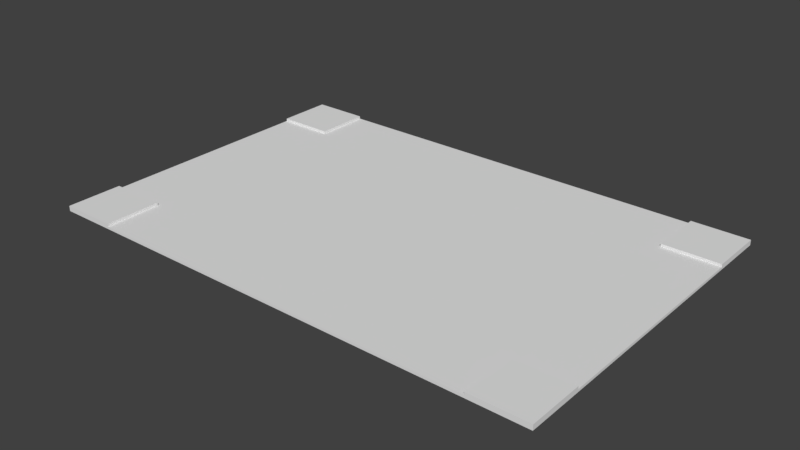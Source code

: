 # Source: roadIntersection_AvenueAnd4Lane.blend  (saved by Blender 2.78.0; exported with 4.5.12 LTS)
import bpy
from mathutils import Matrix  # noqa: F401  (used for matrix-valued properties, if any)

bpy.ops.wm.read_factory_settings(use_empty=True)
scene = bpy.context.scene
scene.name = 'Scene'

# ---- collections
col_collection_1 = bpy.data.collections.new('Collection 1'); scene.collection.children.link(col_collection_1)

# ---- materials (node trees are filled in below, after node groups)
mat_material = bpy.data.materials.new('Material')
mat_material.alpha_threshold = 0.0
mat_material.use_transparent_shadow = False
mat_material.roughness = 0.5
mat_material.line_color = (0.0, 0.0, 0.0, 1.0)

# ---- material node trees

# ---- world
world_world = bpy.data.worlds.new('World'); scene.world = world_world
world_world.color = (0.05088, 0.05088, 0.05088)
world_world.use_sun_shadow = False
world_world.sun_shadow_jitter_overblur = 0.0
world_world.cycles.sampling_method = 'MANUAL'

# ---- meshes
me_cube = bpy.data.meshes.new('Cube')
me_cube.from_pydata([(1.226, 0.8155, 0.009603), (1.226, -0.7993, 0.009603), (-1.211, -0.7993, 0.009603), (-1.211, 0.8155, 0.009603), (1.226, 0.8155, 0.0219), (1.226, -0.7993, 0.0219), (-1.211, -0.7993, 0.0219), (-1.211, 0.8155, 0.0219), (-0.9391, 0.8155, 0.009603), (-0.9391, -0.7993, 0.009603), (-0.9391, 0.8155, 0.0219), (-0.9391, -0.7993, 0.0219), (0.9544, 0.8155, 0.009603), (0.9544, -0.7993, 0.009603), (0.9544, 0.8155, 0.0219), (0.9544, -0.7993, 0.0219), (1.226, 0.5463, 0.009603), (-1.211, 0.5463, 0.009603), (1.226, 0.5463, 0.0219), (-1.211, 0.5463, 0.0219), (-0.9391, 0.5463, 0.0219), (-0.9391, 0.5463, 0.009603), (0.9544, 0.5463, 0.009603), (0.9544, 0.5463, 0.0219), (1.226, -0.5302, 0.009603), (1.226, -0.5302, 0.0219), (-0.9391, -0.5302, 0.0219), (0.9544, -0.5302, 0.0219), (-1.211, -0.5302, 0.009603), (-1.211, -0.5302, 0.0219), (-0.9391, -0.5302, 0.009603), (0.9544, -0.5302, 0.009603), (1.226, -0.5302, 0.03459), (1.226, -0.7993, 0.03459), (-0.9391, 0.8155, 0.03459), (-1.211, 0.8155, 0.03459), (-0.9391, -0.7993, 0.03459), (-1.211, -0.7993, 0.03459), (-1.211, 0.5463, 0.03459), (-0.9391, -0.5302, 0.03459), (1.226, 0.8155, 0.03459), (0.9544, 0.8155, 0.03459), (0.9544, -0.7993, 0.03459), (0.9544, -0.5302, 0.03459), (1.226, 0.5463, 0.03459), (-0.9391, 0.5463, 0.03459), (0.9544, 0.5463, 0.03459), (-1.211, -0.5302, 0.03459)], [], [(30, 9, 2, 28), (5, 25, 32, 33), (24, 25, 5, 1), (9, 11, 6, 2), (17, 19, 7, 3), (10, 8, 3, 7), (14, 12, 8, 10), (13, 15, 11, 9), (27, 26, 11, 15), (31, 13, 9, 30), (24, 1, 13, 31), (18, 4, 40, 44), (1, 5, 15, 13), (4, 0, 12, 14), (4, 14, 41, 40), (0, 16, 22, 12), (12, 22, 21, 8), (14, 10, 20, 23), (28, 29, 19, 17), (0, 4, 18, 16), (23, 18, 44, 46), (8, 21, 17, 3), (2, 6, 29, 28), (18, 23, 27, 25), (16, 24, 31, 22), (22, 31, 30, 21), (23, 20, 26, 27), (16, 18, 25, 24), (20, 19, 29, 26), (21, 30, 28, 17), (39, 47, 37, 36), (32, 43, 42, 33), (40, 41, 46, 44), (34, 35, 38, 45), (15, 5, 33, 42), (25, 27, 43, 32), (10, 7, 35, 34), (20, 10, 34, 45), (6, 11, 36, 37), (27, 15, 42, 43), (11, 26, 39, 36), (7, 19, 38, 35), (29, 6, 37, 47), (19, 20, 45, 38), (14, 23, 46, 41), (26, 29, 47, 39)])
_uv = me_cube.uv_layers.new(name='UVMap')
_uv.uv.foreach_set('vector', [0.9532, 0.9031, 0.8474, 0.9031, 0.8474, 0.7963, 0.9532, 0.7963, 0.06708, 0.7335, 0.08441, 0.7327, 0.08365, 0.7337, 0.06795, 0.7342, 0.08439, 0.7319, 0.08441, 0.7327, 0.06708, 0.7335, 0.06639, 0.7328, 0.06408, 0.8828, 0.06504, 0.8827, 0.0674, 0.9005, 0.06678, 0.9012, 0.1566, 0.905, 0.1566, 0.9042, 0.1739, 0.9019, 0.1745, 0.9026, 0.1771, 0.8846, 0.1781, 0.8846, 0.1745, 0.9026, 0.1739, 0.9019, 0.1771, 0.7531, 0.1781, 0.7531, 0.1781, 0.8846, 0.1771, 0.8846, 0.06463, 0.7509, 0.0656, 0.7509, 0.06504, 0.8827, 0.06408, 0.8828, 0.9474, 0.7731, 0.203, 0.7731, 0.203, 0.6673, 0.9474, 0.6673, 0.9474, 0.6673, 0.9474, 0.7731, 0.203, 0.7731, 0.203, 0.6673, 0.9532, 0.9031, 0.8474, 0.9031, 0.8474, 0.7963, 0.9532, 0.7963, 0.1578, 0.7324, 0.1746, 0.7353, 0.1739, 0.7361, 0.1589, 0.7334, 0.06639, 0.7328, 0.06708, 0.7335, 0.0656, 0.7509, 0.06463, 0.7509, 0.1746, 0.7353, 0.1752, 0.7346, 0.1781, 0.7531, 0.1771, 0.7531, 0.1746, 0.7353, 0.1771, 0.7531, 0.1759, 0.7523, 0.1739, 0.7361, 0.9532, 0.9031, 0.8474, 0.9031, 0.8474, 0.7963, 0.9532, 0.7963, 0.9474, 0.6673, 0.9474, 0.7731, 0.203, 0.7731, 0.203, 0.6673, 0.9474, 0.7731, 0.203, 0.7731, 0.203, 0.6673, 0.9474, 0.6673, 0.08402, 0.9045, 0.08408, 0.9036, 0.1566, 0.9042, 0.1566, 0.905, 0.1752, 0.7346, 0.1746, 0.7353, 0.1578, 0.7324, 0.1579, 0.7315, 0.1584, 0.7516, 0.1578, 0.7324, 0.1589, 0.7334, 0.1591, 0.7507, 0.9532, 0.9031, 0.8474, 0.9031, 0.8474, 0.7963, 0.9532, 0.7963, 0.06678, 0.9012, 0.0674, 0.9005, 0.08408, 0.9036, 0.08402, 0.9045, 0.6231, 0.7989, 0.6231, 0.9057, 0.1999, 0.9057, 0.1999, 0.7989, 0.6231, 0.9057, 0.1999, 0.9057, 0.1999, 0.7989, 0.6231, 0.7989, 0.9495, 0.2237, 0.9495, 0.6469, 0.2052, 0.6469, 0.2052, 0.2237, 0.9495, 0.6469, 0.2052, 0.6469, 0.2052, 0.2237, 0.9495, 0.2237, 0.1579, 0.7315, 0.1578, 0.7324, 0.08441, 0.7327, 0.08439, 0.7319, 0.6231, 0.7989, 0.6231, 0.9057, 0.1999, 0.9057, 0.1999, 0.7989, 0.6231, 0.9057, 0.1999, 0.9057, 0.1999, 0.7989, 0.6231, 0.7989, 0.9541, 0.9031, 0.8474, 0.9031, 0.8474, 0.7973, 0.9541, 0.7973, 0.9541, 0.9031, 0.8474, 0.9031, 0.8474, 0.7973, 0.9541, 0.7973, 0.9541, 0.9031, 0.8474, 0.9031, 0.8474, 0.7973, 0.9541, 0.7973, 0.9541, 0.9031, 0.8474, 0.9031, 0.8474, 0.7973, 0.9541, 0.7973, 0.0656, 0.7509, 0.06708, 0.7335, 0.06795, 0.7342, 0.06653, 0.7499, 0.08441, 0.7327, 0.0842, 0.7512, 0.08321, 0.7504, 0.08365, 0.7337, 0.1771, 0.8846, 0.1739, 0.9019, 0.1731, 0.9013, 0.176, 0.8857, 0.1582, 0.8858, 0.1771, 0.8846, 0.176, 0.8857, 0.1591, 0.8865, 0.0674, 0.9005, 0.06504, 0.8827, 0.06618, 0.8836, 0.06805, 0.8997, 0.0842, 0.7512, 0.0656, 0.7509, 0.06653, 0.7499, 0.08321, 0.7504, 0.06504, 0.8827, 0.08368, 0.8844, 0.08291, 0.8853, 0.06618, 0.8836, 0.1739, 0.9019, 0.1566, 0.9042, 0.1574, 0.9031, 0.1731, 0.9013, 0.08408, 0.9036, 0.0674, 0.9005, 0.06805, 0.8997, 0.08299, 0.9026, 0.1566, 0.9042, 0.1582, 0.8858, 0.1591, 0.8865, 0.1574, 0.9031, 0.1771, 0.7531, 0.1584, 0.7516, 0.1591, 0.7507, 0.1759, 0.7523, 0.08368, 0.8844, 0.08408, 0.9036, 0.08299, 0.9026, 0.08291, 0.8853])
_ca = me_cube.color_attributes.new('Col', 'BYTE_COLOR', 'CORNER')
_ca.data.foreach_set('color', [1.0, 1.0, 1.0, 1.0, 1.0, 1.0, 1.0, 1.0, 1.0, 1.0, 1.0, 1.0, 1.0, 1.0, 1.0, 1.0, 1.0, 1.0, 1.0, 1.0, 1.0, 1.0, 1.0, 1.0, 1.0, 1.0, 1.0, 1.0, 1.0, 1.0, 1.0, 1.0, 1.0, 1.0, 1.0, 1.0, 1.0, 1.0, 1.0, 1.0, 1.0, 1.0, 1.0, 1.0, 1.0, 1.0, 1.0, 1.0, 1.0, 1.0, 1.0, 1.0, 1.0, 1.0, 1.0, 1.0, 1.0, 1.0, 1.0, 1.0, 1.0, 1.0, 1.0, 1.0, 1.0, 1.0, 1.0, 1.0, 1.0, 1.0, 1.0, 1.0, 1.0, 1.0, 1.0, 1.0, 1.0, 1.0, 1.0, 1.0, 1.0, 1.0, 1.0, 1.0, 1.0, 1.0, 1.0, 1.0, 1.0, 1.0, 1.0, 1.0, 1.0, 1.0, 1.0, 1.0, 1.0, 1.0, 1.0, 1.0, 1.0, 1.0, 1.0, 1.0, 1.0, 1.0, 1.0, 1.0, 1.0, 1.0, 1.0, 1.0, 1.0, 1.0, 1.0, 1.0, 1.0, 1.0, 1.0, 1.0, 1.0, 1.0, 1.0, 1.0, 1.0, 1.0, 1.0, 1.0, 1.0, 1.0, 1.0, 1.0, 1.0, 1.0, 1.0, 1.0, 1.0, 1.0, 1.0, 1.0, 1.0, 1.0, 1.0, 1.0, 1.0, 1.0, 1.0, 1.0, 1.0, 1.0, 1.0, 1.0, 1.0, 1.0, 1.0, 1.0, 1.0, 1.0, 1.0, 1.0, 1.0, 1.0, 1.0, 1.0, 1.0, 1.0, 1.0, 1.0, 1.0, 1.0, 1.0, 1.0, 1.0, 1.0, 1.0, 1.0, 1.0, 1.0, 1.0, 1.0, 1.0, 1.0, 1.0, 1.0, 1.0, 1.0, 1.0, 1.0, 1.0, 1.0, 1.0, 1.0, 1.0, 1.0, 1.0, 1.0, 1.0, 1.0, 1.0, 1.0, 1.0, 1.0, 1.0, 1.0, 1.0, 1.0, 1.0, 1.0, 1.0, 1.0, 1.0, 1.0, 1.0, 1.0, 1.0, 1.0, 1.0, 1.0, 1.0, 1.0, 1.0, 1.0, 1.0, 1.0, 1.0, 1.0, 1.0, 1.0, 1.0, 1.0, 1.0, 1.0, 1.0, 1.0, 1.0, 1.0, 1.0, 1.0, 1.0, 1.0, 1.0, 1.0, 1.0, 1.0, 1.0, 1.0, 1.0, 1.0, 1.0, 1.0, 1.0, 1.0, 1.0, 1.0, 1.0, 1.0, 1.0, 1.0, 1.0, 1.0, 1.0, 1.0, 1.0, 1.0, 1.0, 1.0, 1.0, 1.0, 1.0, 1.0, 1.0, 1.0, 1.0, 1.0, 1.0, 1.0, 1.0, 1.0, 1.0, 1.0, 1.0, 1.0, 1.0, 1.0, 1.0, 1.0, 1.0, 1.0, 1.0, 1.0, 1.0, 1.0, 1.0, 1.0, 1.0, 1.0, 1.0, 1.0, 1.0, 1.0, 1.0, 1.0, 1.0, 1.0, 1.0, 1.0, 1.0, 1.0, 1.0, 1.0, 1.0, 1.0, 1.0, 1.0, 1.0, 1.0, 1.0, 1.0, 1.0, 1.0, 1.0, 1.0, 1.0, 1.0, 1.0, 1.0, 1.0, 1.0, 1.0, 1.0, 1.0, 1.0, 1.0, 1.0, 1.0, 1.0, 1.0, 1.0, 1.0, 1.0, 1.0, 1.0, 1.0, 1.0, 1.0, 1.0, 1.0, 1.0, 1.0, 1.0, 1.0, 1.0, 1.0, 1.0, 1.0, 1.0, 1.0, 1.0, 1.0, 1.0, 1.0, 1.0, 1.0, 1.0, 1.0, 1.0, 1.0, 1.0, 1.0, 1.0, 1.0, 1.0, 1.0, 1.0, 1.0, 1.0, 1.0, 1.0, 1.0, 1.0, 1.0, 1.0, 1.0, 1.0, 1.0, 1.0, 1.0, 1.0, 1.0, 1.0, 1.0, 1.0, 1.0, 1.0, 1.0, 1.0, 1.0, 1.0, 1.0, 1.0, 1.0, 1.0, 1.0, 1.0, 1.0, 1.0, 1.0, 1.0, 1.0, 1.0, 1.0, 1.0, 1.0, 1.0, 1.0, 1.0, 1.0, 1.0, 1.0, 1.0, 1.0, 1.0, 1.0, 1.0, 1.0, 1.0, 1.0, 1.0, 1.0, 1.0, 1.0, 1.0, 1.0, 1.0, 1.0, 1.0, 1.0, 1.0, 1.0, 1.0, 1.0, 1.0, 1.0, 1.0, 1.0, 1.0, 1.0, 1.0, 1.0, 1.0, 1.0, 1.0, 1.0, 1.0, 1.0, 1.0, 1.0, 1.0, 1.0, 1.0, 1.0, 1.0, 1.0, 1.0, 1.0, 1.0, 1.0, 1.0, 1.0, 1.0, 1.0, 1.0, 1.0, 1.0, 1.0, 1.0, 1.0, 1.0, 1.0, 1.0, 1.0, 1.0, 1.0, 1.0, 1.0, 1.0, 1.0, 1.0, 1.0, 1.0, 1.0, 1.0, 1.0, 1.0, 1.0, 1.0, 1.0, 1.0, 1.0, 1.0, 1.0, 1.0, 1.0, 1.0, 1.0, 1.0, 1.0, 1.0, 1.0, 1.0, 1.0, 1.0, 1.0, 1.0, 1.0, 1.0, 1.0, 1.0, 1.0, 1.0, 1.0, 1.0, 1.0, 1.0, 1.0, 1.0, 1.0, 1.0, 1.0, 1.0, 1.0, 1.0, 1.0, 1.0, 1.0, 1.0, 1.0, 1.0, 1.0, 1.0, 1.0, 1.0, 1.0, 1.0, 1.0, 1.0, 1.0, 1.0, 1.0, 1.0, 1.0, 1.0, 1.0, 1.0, 1.0, 1.0, 1.0, 1.0, 1.0, 1.0, 1.0, 1.0, 1.0, 1.0, 1.0, 1.0, 1.0, 1.0, 1.0, 1.0, 1.0, 1.0, 1.0, 1.0, 1.0, 1.0, 1.0, 1.0, 1.0, 1.0, 1.0, 1.0, 1.0, 1.0, 1.0, 1.0, 1.0, 1.0, 1.0, 1.0, 1.0, 1.0, 1.0, 1.0, 1.0, 1.0, 1.0, 1.0, 1.0, 1.0, 1.0, 1.0, 1.0, 1.0, 1.0, 1.0, 1.0, 1.0, 1.0, 1.0, 1.0, 1.0, 1.0, 1.0, 1.0, 1.0, 1.0, 1.0, 1.0, 1.0, 1.0, 1.0, 1.0, 1.0, 1.0, 1.0, 1.0, 1.0, 1.0, 1.0, 1.0, 1.0, 1.0, 1.0, 1.0, 1.0, 1.0, 1.0, 1.0, 1.0, 1.0, 1.0, 1.0, 1.0, 1.0, 1.0, 1.0, 1.0, 1.0, 1.0, 1.0, 1.0, 1.0, 1.0, 1.0, 1.0, 1.0, 1.0, 1.0, 1.0, 1.0, 1.0, 1.0, 1.0, 1.0, 1.0, 1.0, 1.0, 1.0, 1.0, 1.0, 1.0, 1.0, 1.0, 1.0, 1.0, 1.0, 1.0, 1.0, 1.0, 1.0, 1.0, 1.0, 1.0, 1.0, 1.0, 1.0, 1.0, 1.0, 1.0, 1.0, 1.0, 1.0, 1.0, 1.0, 1.0, 1.0, 1.0, 1.0, 1.0, 1.0, 1.0, 1.0, 1.0, 1.0, 1.0, 1.0, 1.0, 1.0, 1.0, 1.0, 1.0, 1.0, 1.0, 1.0, 1.0, 1.0, 1.0, 1.0, 1.0, 1.0, 1.0, 1.0, 1.0, 1.0, 1.0, 1.0, 1.0, 1.0, 1.0, 1.0, 1.0, 1.0, 1.0, 1.0, 1.0])
me_cube.materials.append(mat_material)
me_cube.use_remesh_preserve_volume = False
me_cube.use_remesh_preserve_attributes = False
me_cube.use_mirror_vertex_groups = False
me_cube.update()

# ---- objects
ob_cube = bpy.data.objects.new('Cube', me_cube)

# ---- transforms, parenting, visibility, modifiers, constraints
ob_cube.location = (-9.537e-07, 0.0, -0.5076)
ob_cube.scale = (59.45, 59.45, 59.45)
ob_cube.lock_rotations_4d = False
ob_cube.empty_display_type = 'ARROWS'
ob_cube.lineart.crease_threshold = 0.0

# ---- collection membership
col_collection_1.objects.link(ob_cube)

# ---- scene / render settings (as saved in the file)
scene.frame_start = 1; scene.frame_end = 250; scene.frame_set(1)
scene.render.engine = 'BLENDER_EEVEE_NEXT'
scene.render.resolution_percentage = 50
scene.render.dither_intensity = 0.0
scene.cycles.use_denoising = False
scene.cycles.samples = 128
scene.cycles.sampling_pattern = 'TABULATED_SOBOL'
scene.cycles.light_sampling_threshold = 0.0
scene.cycles.use_adaptive_sampling = False
scene.cycles.use_light_tree = False
scene.cycles.blur_glossy = 0.0
scene.cycles.sample_clamp_indirect = 0.0
scene.view_settings.view_transform = 'Standard'
bpy.context.view_layer.update()

# ---- added for rendering (the .blend has no active camera and no usable light): camera, sun
cam_auto = bpy.data.cameras.new('AutoCamera')
cam_auto.lens = 50.0
cam_auto.sensor_width = 36.0
cam_auto.clip_end = 2821.9
ob_auto_camera = bpy.data.objects.new('AutoCamera', cam_auto)
scene.collection.objects.link(ob_auto_camera)
ob_auto_camera.location = (161.247, -192.471, 129.44)
ob_auto_camera.rotation_euler = (1.09748, -7.21219e-08, 0.694738)
scene.camera = ob_auto_camera
light_auto_sun = bpy.data.lights.new('AutoSun', 'SUN')
light_auto_sun.energy = 3.0
light_auto_sun.angle = 0.0523599
ob_auto_sun = bpy.data.objects.new('AutoSun', light_auto_sun)
scene.collection.objects.link(ob_auto_sun)
ob_auto_sun.rotation_euler = (0.872665, 0.174533, 0.523599)
bpy.context.view_layer.update()
